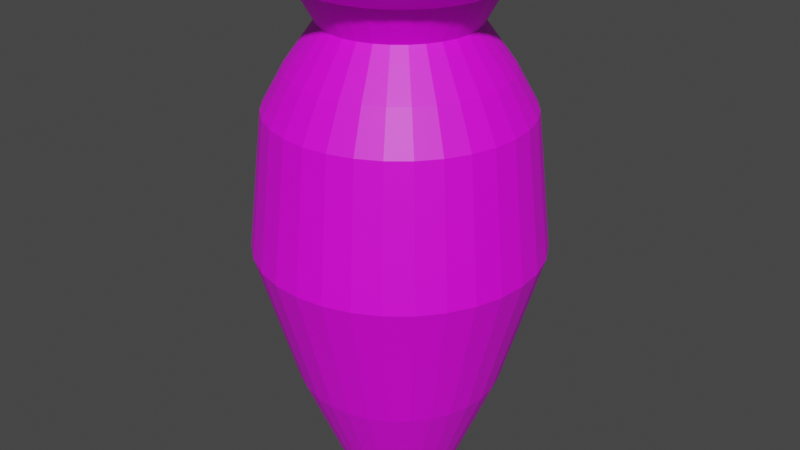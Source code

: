 # Source: Vase.blend  (saved by Blender 2.90.8; exported with 4.5.12 LTS)
import bpy
from mathutils import Matrix  # noqa: F401  (used for matrix-valued properties, if any)

bpy.ops.wm.read_factory_settings(use_empty=True)
scene = bpy.context.scene
scene.name = 'Scene'

# ---- collections
col_collection = bpy.data.collections.new('Collection'); scene.collection.children.link(col_collection)

# ---- images (referenced by path relative to the original .blend; pixels are not part of the script)
import os
ASSET_DIR = os.environ.get("B2B_ASSET_DIR", "")  # directory of the original .blend (textures are referenced by path, not embedded)
HERE = os.path.dirname(os.path.abspath(__file__))  # packed textures are extracted next to this script under _unpacked/

def load_image(name, relpath, width, height, colorspace="sRGB"):
    """Load a texture the original file referenced (path relative to the .blend, or extracted next to this script)."""
    p = next((c for c in (os.path.join(HERE, relpath), os.path.join(ASSET_DIR, relpath)) if relpath and os.path.exists(c)), "")
    if p:
        img = bpy.data.images.load(p, check_existing=True)
        img.name = name
    else:  # same state as the original file: an image datablock whose file is absent (Cycles renders it pink)
        img = bpy.data.images.new(name, width, height)
        img.source = "FILE"
        img.filepath = "//" + (relpath or name)
    img.colorspace_settings.name = colorspace
    return img
img_vase = load_image('Vase', 'Vase.png', 1024, 1024, 'sRGB')

# ---- materials (node trees are filled in below, after node groups)
mat_material_001 = bpy.data.materials.new('Material.001')
mat_material_001.use_transparent_shadow = False

# ---- material node trees
mat_material_001.use_nodes = True; mat_material_001.node_tree.nodes.clear()
_N = mat_material_001.node_tree.nodes; _L = mat_material_001.node_tree.links
n0 = _N.new('ShaderNodeBsdfPrincipled'); n0.name = 'Principled BSDF'; n0.location = (10, 300)
n0.distribution = 'GGX'
n0.subsurface_method = 'BURLEY'
n0.inputs[3].default_value = 1.45
n0.inputs[27].default_value = (0.0, 0.0, 0.0, 1.0)
n0.inputs[28].default_value = 1.0
n1 = _N.new('ShaderNodeOutputMaterial'); n1.name = 'Material Output'; n1.location = (300, 300)
n2 = _N.new('ShaderNodeTexImage'); n2.name = 'Image Texture'; n2.location = (-351, 246)
n2.image = img_vase
_L.new(n0.outputs[0], n1.inputs[0])
_L.new(n2.outputs[0], n0.inputs[0])
n1.is_active_output = True

# ---- world
world_world = bpy.data.worlds.new('World'); scene.world = world_world
world_world.use_nodes = True; world_world.node_tree.nodes.clear()
_N = world_world.node_tree.nodes; _L = world_world.node_tree.links
n0 = _N.new('ShaderNodeOutputWorld'); n0.name = 'World Output'; n0.location = (300, 300)
n1 = _N.new('ShaderNodeBackground'); n1.name = 'Background'; n1.location = (10, 300)
n1.inputs[0].default_value = (0.05088, 0.05088, 0.05088, 1.0)
_L.new(n1.outputs[0], n0.inputs[0])
n0.is_active_output = True
world_world.color = (0.05088, 0.05088, 0.05088)
world_world.use_sun_shadow = False
world_world.sun_shadow_jitter_overblur = 0.0

# ---- meshes
me_cylinder = bpy.data.meshes.new('Cylinder')
me_cylinder.from_pydata([(-1.988e-08, 1.167, -1.0), (-1.128e-07, 1.988, 1.0), (0.2278, 1.145, -1.0), (0.3878, 1.949, 1.0), (0.4468, 1.079, -1.0), (0.7606, 1.836, 1.0), (0.6486, 0.9707, -1.0), (1.104, 1.653, 1.0), (0.8255, 0.8255, -1.0), (1.405, 1.405, 1.0), (0.9707, 0.6486, -1.0), (1.653, 1.104, 1.0), (1.079, 0.4468, -1.0), (1.836, 0.7606, 1.0), (1.145, 0.2278, -1.0), (1.949, 0.3878, 1.0), (1.167, 4.043e-08, -1.0), (1.988, -1.312e-07, 1.0), (1.145, -0.2278, -1.0), (1.949, -0.3878, 1.0), (1.079, -0.4468, -1.0), (1.836, -0.7606, 1.0), (0.9707, -0.6486, -1.0), (1.653, -1.104, 1.0), (0.8255, -0.8255, -1.0), (1.405, -1.405, 1.0), (0.6486, -0.9707, -1.0), (1.104, -1.653, 1.0), (0.4468, -1.079, -1.0), (0.7606, -1.836, 1.0), (0.2278, -1.145, -1.0), (0.3878, -1.949, 1.0), (-4.003e-07, -1.167, -1.0), (-7.605e-07, -1.988, 1.0), (-0.2278, -1.145, -1.0), (-0.3878, -1.949, 1.0), (-0.4468, -1.079, -1.0), (-0.7606, -1.836, 1.0), (-0.6486, -0.9707, -1.0), (-1.104, -1.653, 1.0), (-0.8255, -0.8255, -1.0), (-1.405, -1.405, 1.0), (-0.9707, -0.6486, -1.0), (-1.653, -1.104, 1.0), (-1.079, -0.4468, -1.0), (-1.836, -0.7606, 1.0), (-1.145, -0.2278, -1.0), (-1.949, -0.3878, 1.0), (-1.167, 1.08e-06, -1.0), (-1.988, 1.638e-06, 1.0), (-1.145, 0.2278, -1.0), (-1.949, 0.3878, 1.0), (-1.079, 0.4468, -1.0), (-1.836, 0.7606, 1.0), (-0.9707, 0.6486, -1.0), (-1.653, 1.104, 1.0), (-0.8255, 0.8255, -1.0), (-1.405, 1.405, 1.0), (-0.6486, 0.9707, -1.0), (-1.104, 1.653, 1.0), (-0.4467, 1.079, -1.0), (-0.7606, 1.836, 1.0), (-0.2278, 1.145, -1.0), (-0.3878, 1.949, 1.0), (-1.616e-07, 2.764, 3.731), (0.5393, 2.711, 3.731), (1.058, 2.554, 3.731), (1.536, 2.298, 3.731), (1.955, 1.955, 3.731), (2.298, 1.536, 3.731), (2.554, 1.058, 3.731), (2.711, 0.5393, 3.731), (2.764, -2.916e-07, 3.731), (2.711, -0.5393, 3.731), (2.554, -1.058, 3.731), (2.298, -1.536, 3.731), (1.955, -1.955, 3.731), (1.536, -2.298, 3.731), (1.058, -2.554, 3.731), (0.5393, -2.711, 3.731), (-1.062e-06, -2.764, 3.731), (-0.5393, -2.711, 3.731), (-1.058, -2.554, 3.731), (-1.536, -2.298, 3.731), (-1.955, -1.955, 3.731), (-2.298, -1.536, 3.731), (-2.554, -1.058, 3.731), (-2.711, -0.5393, 3.731), (-2.764, 2.169e-06, 3.731), (-2.711, 0.5393, 3.731), (-2.554, 1.058, 3.731), (-2.298, 1.536, 3.731), (-1.955, 1.955, 3.731), (-1.536, 2.298, 3.731), (-1.058, 2.554, 3.731), (-0.5393, 2.711, 3.731), (-1.443e-07, 2.464, 6.396), (0.4807, 2.417, 6.396), (0.943, 2.277, 6.396), (1.369, 2.049, 6.396), (1.742, 1.742, 6.396), (2.049, 1.369, 6.396), (2.277, 0.943, 6.396), (2.417, 0.4807, 6.396), (2.464, -2.292e-07, 6.396), (2.417, -0.4807, 6.396), (2.277, -0.943, 6.396), (2.049, -1.369, 6.396), (1.742, -1.742, 6.396), (1.369, -2.049, 6.396), (0.943, -2.277, 6.396), (0.4807, -2.417, 6.396), (-9.472e-07, -2.464, 6.396), (-0.4807, -2.417, 6.396), (-0.943, -2.277, 6.396), (-1.369, -2.049, 6.396), (-1.742, -1.742, 6.396), (-2.049, -1.369, 6.396), (-2.277, -0.943, 6.396), (-2.417, -0.4807, 6.396), (-2.464, 1.964e-06, 6.396), (-2.417, 0.4807, 6.396), (-2.277, 0.943, 6.396), (-2.049, 1.369, 6.396), (-1.742, 1.742, 6.396), (-1.369, 2.049, 6.396), (-0.943, 2.277, 6.396), (-0.4807, 2.417, 6.396), (-8.739e-08, 2.051, 7.141), (0.4001, 2.012, 7.141), (0.7849, 1.895, 7.141), (1.139, 1.705, 7.141), (1.45, 1.45, 7.141), (1.705, 1.139, 7.141), (1.895, 0.7849, 7.141), (2.012, 0.4001, 7.141), (2.051, -1.19e-07, 7.141), (2.012, -0.4001, 7.141), (1.895, -0.7849, 7.141), (1.705, -1.139, 7.141), (1.45, -1.45, 7.141), (1.139, -1.705, 7.141), (0.7849, -1.895, 7.141), (0.4001, -2.012, 7.141), (-7.557e-07, -2.051, 7.141), (-0.4001, -2.012, 7.141), (-0.7849, -1.895, 7.141), (-1.139, -1.705, 7.141), (-1.45, -1.45, 7.141), (-1.705, -1.139, 7.141), (-1.895, -0.7849, 7.141), (-2.012, -0.4001, 7.141), (-2.051, 1.707e-06, 7.141), (-2.012, 0.4001, 7.141), (-1.895, 0.7849, 7.141), (-1.705, 1.139, 7.141), (-1.45, 1.45, 7.141), (-1.139, 1.705, 7.141), (-0.7849, 1.895, 7.141), (-0.4001, 2.012, 7.141), (-3.47e-08, 1.456, 7.963), (0.2841, 1.428, 7.963), (0.5573, 1.346, 7.963), (0.8091, 1.211, 7.963), (1.03, 1.03, 7.963), (1.211, 0.8091, 7.963), (1.346, 0.5573, 7.963), (1.428, 0.2841, 7.963), (1.456, 4.897e-09, 7.963), (1.428, -0.2841, 7.963), (1.346, -0.5573, 7.963), (1.211, -0.8091, 7.963), (1.03, -1.03, 7.963), (0.8091, -1.211, 7.963), (0.5573, -1.346, 7.963), (0.2841, -1.428, 7.963), (-5.092e-07, -1.456, 7.963), (-0.2841, -1.428, 7.963), (-0.5573, -1.346, 7.963), (-0.8091, -1.211, 7.963), (-1.03, -1.03, 7.963), (-1.211, -0.8091, 7.963), (-1.346, -0.5573, 7.963), (-1.428, -0.2841, 7.963), (-1.456, 1.301e-06, 7.963), (-1.428, 0.2841, 7.963), (-1.346, 0.5573, 7.963), (-1.211, 0.8091, 7.963), (-1.03, 1.03, 7.963), (-0.8091, 1.211, 7.963), (-0.5573, 1.346, 7.963), (-0.2841, 1.428, 7.963), (-3.008e-08, 1.815, 8.635), (0.3541, 1.78, 8.635), (0.6946, 1.677, 8.635), (1.008, 1.509, 8.635), (1.283, 1.283, 8.635), (1.509, 1.008, 8.635), (1.677, 0.6946, 8.635), (1.78, 0.3541, 8.635), (1.815, -8.458e-08, 8.635), (1.78, -0.3541, 8.635), (1.677, -0.6946, 8.635), (1.509, -1.008, 8.635), (1.283, -1.283, 8.635), (1.008, -1.509, 8.635), (0.6946, -1.677, 8.635), (0.3541, -1.78, 8.635), (-6.215e-07, -1.815, 8.635), (-0.3541, -1.78, 8.635), (-0.6946, -1.677, 8.635), (-1.008, -1.509, 8.635), (-1.283, -1.283, 8.635), (-1.509, -1.008, 8.635), (-1.677, -0.6946, 8.635), (-1.78, -0.3541, 8.635), (-1.815, 1.531e-06, 8.635), (-1.78, 0.3541, 8.635), (-1.677, 0.6946, 8.635), (-1.509, 1.008, 8.635), (-1.283, 1.283, 8.635), (-1.008, 1.509, 8.635), (-0.6946, 1.677, 8.635), (-0.3541, 1.78, 8.635), (-1.38e-07, 2.469, 9.04), (0.4818, 2.422, 9.04), (0.945, 2.281, 9.04), (1.372, 2.053, 9.04), (1.746, 1.746, 9.04), (2.053, 1.372, 9.04), (2.281, 0.945, 9.04), (2.422, 0.4818, 9.04), (2.469, -2.037e-07, 9.04), (2.422, -0.4818, 9.04), (2.281, -0.945, 9.04), (2.053, -1.372, 9.04), (1.746, -1.746, 9.04), (1.372, -2.053, 9.04), (0.945, -2.281, 9.04), (0.4818, -2.422, 9.04), (-9.426e-07, -2.469, 9.04), (-0.4818, -2.422, 9.04), (-0.945, -2.281, 9.04), (-1.372, -2.053, 9.04), (-1.746, -1.746, 9.04), (-2.053, -1.372, 9.04), (-2.281, -0.945, 9.04), (-2.422, -0.4818, 9.04), (-2.469, 1.994e-06, 9.04), (-2.422, 0.4818, 9.04), (-2.281, 0.945, 9.04), (-2.053, 1.372, 9.04), (-1.746, 1.746, 9.04), (-1.372, 2.053, 9.04), (-0.945, 2.281, 9.04), (-0.4818, 2.422, 9.04)], [], [(0, 1, 3, 2), (2, 3, 5, 4), (4, 5, 7, 6), (6, 7, 9, 8), (8, 9, 11, 10), (10, 11, 13, 12), (12, 13, 15, 14), (14, 15, 17, 16), (16, 17, 19, 18), (18, 19, 21, 20), (20, 21, 23, 22), (22, 23, 25, 24), (24, 25, 27, 26), (26, 27, 29, 28), (28, 29, 31, 30), (30, 31, 33, 32), (32, 33, 35, 34), (34, 35, 37, 36), (36, 37, 39, 38), (38, 39, 41, 40), (40, 41, 43, 42), (42, 43, 45, 44), (44, 45, 47, 46), (46, 47, 49, 48), (48, 49, 51, 50), (50, 51, 53, 52), (52, 53, 55, 54), (54, 55, 57, 56), (56, 57, 59, 58), (58, 59, 61, 60), (21, 19, 73, 74), (60, 61, 63, 62), (62, 63, 1, 0), (0, 2, 4, 6, 8, 10, 12, 14, 16, 18, 20, 22, 24, 26, 28, 30, 32, 34, 36, 38, 40, 42, 44, 46, 48, 50, 52, 54, 56, 58, 60, 62), (78, 77, 109, 110), (39, 37, 82, 83), (57, 55, 91, 92), (13, 11, 69, 70), (31, 29, 78, 79), (49, 47, 87, 88), (5, 3, 65, 66), (23, 21, 74, 75), (41, 39, 83, 84), (59, 57, 92, 93), (15, 13, 70, 71), (33, 31, 79, 80), (51, 49, 88, 89), (7, 5, 66, 67), (25, 23, 75, 76), (43, 41, 84, 85), (61, 59, 93, 94), (17, 15, 71, 72), (35, 33, 80, 81), (53, 51, 89, 90), (9, 7, 67, 68), (27, 25, 76, 77), (45, 43, 85, 86), (63, 61, 94, 95), (19, 17, 72, 73), (37, 35, 81, 82), (55, 53, 90, 91), (11, 9, 68, 69), (29, 27, 77, 78), (47, 45, 86, 87), (3, 1, 64, 65), (1, 63, 95, 64), (113, 112, 144, 145), (65, 64, 96, 97), (92, 91, 123, 124), (79, 78, 110, 111), (66, 65, 97, 98), (93, 92, 124, 125), (80, 79, 111, 112), (67, 66, 98, 99), (94, 93, 125, 126), (81, 80, 112, 113), (68, 67, 99, 100), (95, 94, 126, 127), (82, 81, 113, 114), (69, 68, 100, 101), (64, 95, 127, 96), (83, 82, 114, 115), (70, 69, 101, 102), (84, 83, 115, 116), (71, 70, 102, 103), (85, 84, 116, 117), (72, 71, 103, 104), (86, 85, 117, 118), (73, 72, 104, 105), (87, 86, 118, 119), (74, 73, 105, 106), (88, 87, 119, 120), (75, 74, 106, 107), (89, 88, 120, 121), (76, 75, 107, 108), (90, 89, 121, 122), (77, 76, 108, 109), (91, 90, 122, 123), (148, 147, 179, 180), (100, 99, 131, 132), (127, 126, 158, 159), (114, 113, 145, 146), (101, 100, 132, 133), (96, 127, 159, 128), (115, 114, 146, 147), (102, 101, 133, 134), (116, 115, 147, 148), (103, 102, 134, 135), (117, 116, 148, 149), (104, 103, 135, 136), (118, 117, 149, 150), (105, 104, 136, 137), (119, 118, 150, 151), (106, 105, 137, 138), (120, 119, 151, 152), (107, 106, 138, 139), (121, 120, 152, 153), (108, 107, 139, 140), (122, 121, 153, 154), (109, 108, 140, 141), (123, 122, 154, 155), (110, 109, 141, 142), (97, 96, 128, 129), (124, 123, 155, 156), (111, 110, 142, 143), (98, 97, 129, 130), (125, 124, 156, 157), (112, 111, 143, 144), (99, 98, 130, 131), (126, 125, 157, 158), (183, 182, 214, 215), (135, 134, 166, 167), (149, 148, 180, 181), (136, 135, 167, 168), (150, 149, 181, 182), (137, 136, 168, 169), (151, 150, 182, 183), (138, 137, 169, 170), (152, 151, 183, 184), (139, 138, 170, 171), (153, 152, 184, 185), (140, 139, 171, 172), (154, 153, 185, 186), (141, 140, 172, 173), (155, 154, 186, 187), (142, 141, 173, 174), (129, 128, 160, 161), (156, 155, 187, 188), (143, 142, 174, 175), (130, 129, 161, 162), (157, 156, 188, 189), (144, 143, 175, 176), (131, 130, 162, 163), (158, 157, 189, 190), (145, 144, 176, 177), (132, 131, 163, 164), (159, 158, 190, 191), (146, 145, 177, 178), (133, 132, 164, 165), (128, 159, 191, 160), (147, 146, 178, 179), (134, 133, 165, 166), (218, 217, 249, 250), (170, 169, 201, 202), (184, 183, 215, 216), (171, 170, 202, 203), (185, 184, 216, 217), (172, 171, 203, 204), (186, 185, 217, 218), (173, 172, 204, 205), (187, 186, 218, 219), (174, 173, 205, 206), (161, 160, 192, 193), (188, 187, 219, 220), (175, 174, 206, 207), (162, 161, 193, 194), (189, 188, 220, 221), (176, 175, 207, 208), (163, 162, 194, 195), (190, 189, 221, 222), (177, 176, 208, 209), (164, 163, 195, 196), (191, 190, 222, 223), (178, 177, 209, 210), (165, 164, 196, 197), (160, 191, 223, 192), (179, 178, 210, 211), (166, 165, 197, 198), (180, 179, 211, 212), (167, 166, 198, 199), (181, 180, 212, 213), (168, 167, 199, 200), (182, 181, 213, 214), (169, 168, 200, 201), (205, 204, 236, 237), (219, 218, 250, 251), (206, 205, 237, 238), (193, 192, 224, 225), (220, 219, 251, 252), (207, 206, 238, 239), (194, 193, 225, 226), (221, 220, 252, 253), (208, 207, 239, 240), (195, 194, 226, 227), (222, 221, 253, 254), (209, 208, 240, 241), (196, 195, 227, 228), (223, 222, 254, 255), (210, 209, 241, 242), (197, 196, 228, 229), (192, 223, 255, 224), (211, 210, 242, 243), (198, 197, 229, 230), (212, 211, 243, 244), (199, 198, 230, 231), (213, 212, 244, 245), (200, 199, 231, 232), (214, 213, 245, 246), (201, 200, 232, 233), (215, 214, 246, 247), (202, 201, 233, 234), (216, 215, 247, 248), (203, 202, 234, 235), (217, 216, 248, 249), (204, 203, 235, 236)])
_uv = me_cylinder.uv_layers.new(name='UVMap')
_uv.uv.foreach_set('vector', [0.4988, 0.5014, 0.4957, 0.5048, 0.4948, 0.5039, 0.4986, 0.5011, 0.4986, 0.5011, 0.4948, 0.5039, 0.4942, 0.5028, 0.4984, 0.5008, 0.4984, 0.5008, 0.4942, 0.5028, 0.4937, 0.5016, 0.4983, 0.5005, 0.4983, 0.5005, 0.4937, 0.5016, 0.4935, 0.5004, 0.4982, 0.5002, 0.4982, 0.5002, 0.4935, 0.5004, 0.4936, 0.4991, 0.4982, 0.4998, 0.4982, 0.4998, 0.4936, 0.4991, 0.4939, 0.4979, 0.4983, 0.4995, 0.4983, 0.4995, 0.4939, 0.4979, 0.4944, 0.4967, 0.4984, 0.4991, 0.4984, 0.4991, 0.4944, 0.4967, 0.4952, 0.4957, 0.4986, 0.4988, 0.4986, 0.4988, 0.4952, 0.4957, 0.4961, 0.4948, 0.4989, 0.4986, 0.4989, 0.4986, 0.4961, 0.4948, 0.4972, 0.4942, 0.4992, 0.4984, 0.4992, 0.4984, 0.4972, 0.4942, 0.4984, 0.4937, 0.4995, 0.4983, 0.4995, 0.4983, 0.4984, 0.4937, 0.4996, 0.4935, 0.4998, 0.4982, 0.4998, 0.4982, 0.4996, 0.4935, 0.5009, 0.4936, 0.5002, 0.4982, 0.5002, 0.4982, 0.5009, 0.4936, 0.5021, 0.4939, 0.5005, 0.4983, 0.5005, 0.4983, 0.5021, 0.4939, 0.5033, 0.4944, 0.5009, 0.4984, 0.5009, 0.4984, 0.5033, 0.4944, 0.5043, 0.4952, 0.5011, 0.4986, 0.5011, 0.4986, 0.5043, 0.4952, 0.5052, 0.4961, 0.5014, 0.4989, 0.5014, 0.4989, 0.5052, 0.4961, 0.5058, 0.4972, 0.5016, 0.4992, 0.5016, 0.4992, 0.5058, 0.4972, 0.5063, 0.4984, 0.5017, 0.4995, 0.5017, 0.4995, 0.5063, 0.4984, 0.5065, 0.4996, 0.5018, 0.4998, 0.5018, 0.4998, 0.5065, 0.4996, 0.5064, 0.5009, 0.5018, 0.5002, 0.5018, 0.5002, 0.5064, 0.5009, 0.5061, 0.5021, 0.5017, 0.5005, 0.5017, 0.5005, 0.5061, 0.5021, 0.5056, 0.5033, 0.5016, 0.5009, 0.5016, 0.5009, 0.5056, 0.5033, 0.5048, 0.5043, 0.5014, 0.5012, 0.5014, 0.5012, 0.5048, 0.5043, 0.5039, 0.5052, 0.5011, 0.5014, 0.5011, 0.5014, 0.5039, 0.5052, 0.5028, 0.5058, 0.5008, 0.5016, 0.5008, 0.5016, 0.5028, 0.5058, 0.5016, 0.5063, 0.5005, 0.5017, 0.5005, 0.5017, 0.5016, 0.5063, 0.5004, 0.5065, 0.5002, 0.5018, 0.5002, 0.5018, 0.5004, 0.5065, 0.4991, 0.5064, 0.4998, 0.5018, 0.4998, 0.5018, 0.4991, 0.5064, 0.4979, 0.5061, 0.4995, 0.5017, 0.4972, 0.4942, 0.4961, 0.4948, 0.4871, 0.4838, 0.4905, 0.4816, 0.4995, 0.5017, 0.4979, 0.5061, 0.4967, 0.5056, 0.4991, 0.5016, 0.4991, 0.5016, 0.4967, 0.5056, 0.4957, 0.5048, 0.4988, 0.5014, 0.4988, 0.5014, 0.4986, 0.5011, 0.4984, 0.5008, 0.4983, 0.5005, 0.4982, 0.5002, 0.4982, 0.4998, 0.4983, 0.4995, 0.4984, 0.4991, 0.4986, 0.4988, 0.4989, 0.4986, 0.4992, 0.4984, 0.4995, 0.4983, 0.4998, 0.4982, 0.5002, 0.4982, 0.5005, 0.4983, 0.5009, 0.4984, 0.5011, 0.4986, 0.5014, 0.4989, 0.5016, 0.4992, 0.5017, 0.4995, 0.5018, 0.4998, 0.5018, 0.5002, 0.5017, 0.5005, 0.5016, 0.5009, 0.5014, 0.5012, 0.5011, 0.5014, 0.5008, 0.5016, 0.5005, 0.5017, 0.5002, 0.5018, 0.4998, 0.5018, 0.4995, 0.5017, 0.4991, 0.5016, 0.5063, 0.4803, 0.5023, 0.4795, 0.5066, 0.4298, 0.5202, 0.4324, 0.5063, 0.4984, 0.5058, 0.4972, 0.5184, 0.4905, 0.5199, 0.4943, 0.5004, 0.5065, 0.5016, 0.5063, 0.5057, 0.5199, 0.5017, 0.5206, 0.4939, 0.4979, 0.4936, 0.4991, 0.4795, 0.4977, 0.4803, 0.4937, 0.5033, 0.4944, 0.5021, 0.4939, 0.5063, 0.4803, 0.51, 0.4819, 0.5048, 0.5043, 0.5056, 0.5033, 0.5181, 0.51, 0.5158, 0.5133, 0.4942, 0.5028, 0.4948, 0.5039, 0.4838, 0.5129, 0.4816, 0.5095, 0.4984, 0.4937, 0.4972, 0.4942, 0.4905, 0.4816, 0.4943, 0.4801, 0.5065, 0.4996, 0.5063, 0.4984, 0.5199, 0.4943, 0.5206, 0.4983, 0.4991, 0.5064, 0.5004, 0.5065, 0.5017, 0.5206, 0.4977, 0.5205, 0.4944, 0.4967, 0.4939, 0.4979, 0.4803, 0.4937, 0.4819, 0.49, 0.5043, 0.4952, 0.5033, 0.4944, 0.51, 0.4819, 0.5133, 0.4842, 0.5039, 0.5052, 0.5048, 0.5043, 0.5158, 0.5133, 0.5129, 0.5162, 0.4937, 0.5016, 0.4942, 0.5028, 0.4816, 0.5095, 0.4801, 0.5057, 0.4996, 0.4935, 0.4984, 0.4937, 0.4943, 0.4801, 0.4983, 0.4794, 0.5064, 0.5009, 0.5065, 0.4996, 0.5206, 0.4983, 0.5205, 0.5023, 0.4979, 0.5061, 0.4991, 0.5064, 0.4977, 0.5205, 0.4937, 0.5197, 0.4952, 0.4957, 0.4944, 0.4967, 0.4819, 0.49, 0.4842, 0.4867, 0.5052, 0.4961, 0.5043, 0.4952, 0.5133, 0.4842, 0.5162, 0.4871, 0.5028, 0.5058, 0.5039, 0.5052, 0.5129, 0.5162, 0.5095, 0.5184, 0.4935, 0.5004, 0.4937, 0.5016, 0.4801, 0.5057, 0.4794, 0.5017, 0.5009, 0.4936, 0.4996, 0.4935, 0.4983, 0.4794, 0.5023, 0.4795, 0.5061, 0.5021, 0.5064, 0.5009, 0.5205, 0.5023, 0.5197, 0.5063, 0.4967, 0.5056, 0.4979, 0.5061, 0.4937, 0.5197, 0.49, 0.5181, 0.4961, 0.4948, 0.4952, 0.4957, 0.4842, 0.4867, 0.4871, 0.4838, 0.5058, 0.4972, 0.5052, 0.4961, 0.5162, 0.4871, 0.5184, 0.4905, 0.5016, 0.5063, 0.5028, 0.5058, 0.5095, 0.5184, 0.5057, 0.5199, 0.4936, 0.4991, 0.4935, 0.5004, 0.4794, 0.5017, 0.4795, 0.4977, 0.5021, 0.4939, 0.5009, 0.4936, 0.5023, 0.4795, 0.5063, 0.4803, 0.5056, 0.5033, 0.5061, 0.5021, 0.5197, 0.5063, 0.5181, 0.51, 0.4948, 0.5039, 0.4957, 0.5048, 0.4867, 0.5158, 0.4838, 0.5129, 0.4957, 0.5048, 0.4967, 0.5056, 0.49, 0.5181, 0.4867, 0.5158, 0.5543, 0.455, 0.5445, 0.4453, 0.5668, 0.4179, 0.5816, 0.4325, 0.4838, 0.5129, 0.4867, 0.5158, 0.4555, 0.5547, 0.4457, 0.545, 0.5017, 0.5206, 0.5057, 0.5199, 0.5208, 0.5674, 0.5072, 0.5702, 0.51, 0.4819, 0.5063, 0.4803, 0.5202, 0.4324, 0.533, 0.4376, 0.4816, 0.5095, 0.4838, 0.5129, 0.4457, 0.545, 0.4379, 0.5335, 0.4977, 0.5205, 0.5017, 0.5206, 0.5072, 0.5702, 0.4934, 0.5702, 0.5133, 0.4842, 0.51, 0.4819, 0.533, 0.4376, 0.5445, 0.4453, 0.4801, 0.5057, 0.4816, 0.5095, 0.4379, 0.5335, 0.4326, 0.5208, 0.4937, 0.5197, 0.4977, 0.5205, 0.4934, 0.5702, 0.4798, 0.5676, 0.5162, 0.4871, 0.5133, 0.4842, 0.5445, 0.4453, 0.5543, 0.455, 0.4794, 0.5017, 0.4801, 0.5057, 0.4326, 0.5208, 0.4298, 0.5072, 0.49, 0.5181, 0.4937, 0.5197, 0.4798, 0.5676, 0.467, 0.5624, 0.5184, 0.4905, 0.5162, 0.4871, 0.5543, 0.455, 0.5621, 0.4665, 0.4795, 0.4977, 0.4794, 0.5017, 0.4298, 0.5072, 0.4298, 0.4934, 0.4867, 0.5158, 0.49, 0.5181, 0.467, 0.5624, 0.4555, 0.5547, 0.5199, 0.4943, 0.5184, 0.4905, 0.5621, 0.4665, 0.5674, 0.4792, 0.4803, 0.4937, 0.4795, 0.4977, 0.4298, 0.4934, 0.4324, 0.4798, 0.5206, 0.4983, 0.5199, 0.4943, 0.5674, 0.4792, 0.5702, 0.4928, 0.4819, 0.49, 0.4803, 0.4937, 0.4324, 0.4798, 0.4376, 0.467, 0.5205, 0.5023, 0.5206, 0.4983, 0.5702, 0.4928, 0.5702, 0.5066, 0.4842, 0.4867, 0.4819, 0.49, 0.4376, 0.467, 0.4453, 0.4555, 0.5197, 0.5063, 0.5205, 0.5023, 0.5702, 0.5066, 0.5676, 0.5202, 0.4871, 0.4838, 0.4842, 0.4867, 0.4453, 0.4555, 0.455, 0.4457, 0.5181, 0.51, 0.5197, 0.5063, 0.5676, 0.5202, 0.5624, 0.533, 0.4905, 0.4816, 0.4871, 0.4838, 0.455, 0.4457, 0.4665, 0.4379, 0.5158, 0.5133, 0.5181, 0.51, 0.5624, 0.533, 0.5547, 0.5445, 0.4943, 0.4801, 0.4905, 0.4816, 0.4665, 0.4379, 0.4792, 0.4326, 0.5129, 0.5162, 0.5158, 0.5133, 0.5547, 0.5445, 0.545, 0.5543, 0.4983, 0.4794, 0.4943, 0.4801, 0.4792, 0.4326, 0.4928, 0.4298, 0.5095, 0.5184, 0.5129, 0.5162, 0.545, 0.5543, 0.5335, 0.5621, 0.5023, 0.4795, 0.4983, 0.4794, 0.4928, 0.4298, 0.5066, 0.4298, 0.5057, 0.5199, 0.5095, 0.5184, 0.5335, 0.5621, 0.5208, 0.5674, 0.6053, 0.4892, 0.6012, 0.4689, 0.7099, 0.4366, 0.7182, 0.4788, 0.4298, 0.5072, 0.4326, 0.5208, 0.3988, 0.5311, 0.3947, 0.5108, 0.467, 0.5624, 0.4798, 0.5676, 0.4697, 0.6014, 0.4505, 0.5935, 0.5621, 0.4665, 0.5543, 0.455, 0.5816, 0.4325, 0.5931, 0.4497, 0.4298, 0.4934, 0.4298, 0.5072, 0.3947, 0.5108, 0.3946, 0.49, 0.4555, 0.5547, 0.467, 0.5624, 0.4505, 0.5935, 0.4332, 0.5821, 0.5674, 0.4792, 0.5621, 0.4665, 0.5931, 0.4497, 0.6012, 0.4689, 0.4324, 0.4798, 0.4298, 0.4934, 0.3946, 0.49, 0.3986, 0.4697, 0.5702, 0.4928, 0.5674, 0.4792, 0.6012, 0.4689, 0.6053, 0.4892, 0.4376, 0.467, 0.4324, 0.4798, 0.3986, 0.4697, 0.4065, 0.4505, 0.5702, 0.5066, 0.5702, 0.4928, 0.6053, 0.4892, 0.6054, 0.51, 0.4453, 0.4555, 0.4376, 0.467, 0.4065, 0.4505, 0.4179, 0.4332, 0.5676, 0.5202, 0.5702, 0.5066, 0.6054, 0.51, 0.6014, 0.5303, 0.455, 0.4457, 0.4453, 0.4555, 0.4179, 0.4332, 0.4325, 0.4184, 0.5624, 0.533, 0.5676, 0.5202, 0.6014, 0.5303, 0.5935, 0.5495, 0.4665, 0.4379, 0.455, 0.4457, 0.4325, 0.4184, 0.4497, 0.4069, 0.5547, 0.5445, 0.5624, 0.533, 0.5935, 0.5495, 0.5821, 0.5668, 0.4792, 0.4326, 0.4665, 0.4379, 0.4497, 0.4069, 0.4689, 0.3988, 0.545, 0.5543, 0.5547, 0.5445, 0.5821, 0.5668, 0.5675, 0.5816, 0.4928, 0.4298, 0.4792, 0.4326, 0.4689, 0.3988, 0.4892, 0.3947, 0.5335, 0.5621, 0.545, 0.5543, 0.5675, 0.5816, 0.5503, 0.5932, 0.5066, 0.4298, 0.4928, 0.4298, 0.4892, 0.3947, 0.51, 0.3946, 0.5208, 0.5674, 0.5335, 0.5621, 0.5503, 0.5932, 0.5311, 0.6012, 0.5202, 0.4324, 0.5066, 0.4298, 0.51, 0.3946, 0.5303, 0.3986, 0.4457, 0.545, 0.4555, 0.5547, 0.4332, 0.5821, 0.4184, 0.5675, 0.5072, 0.5702, 0.5208, 0.5674, 0.5311, 0.6012, 0.5108, 0.6053, 0.533, 0.4376, 0.5202, 0.4324, 0.5303, 0.3986, 0.5495, 0.4065, 0.4379, 0.5335, 0.4457, 0.545, 0.4184, 0.5675, 0.4068, 0.5503, 0.4934, 0.5702, 0.5072, 0.5702, 0.5108, 0.6053, 0.49, 0.6054, 0.5445, 0.4453, 0.533, 0.4376, 0.5495, 0.4065, 0.5668, 0.4179, 0.4326, 0.5208, 0.4379, 0.5335, 0.4068, 0.5503, 0.3988, 0.5311, 0.4798, 0.5676, 0.4934, 0.5702, 0.49, 0.6054, 0.4697, 0.6014, 0.6932, 0.6036, 0.7097, 0.5639, 0.835, 0.6017, 0.8087, 0.6651, 0.4065, 0.4505, 0.3986, 0.4697, 0.2903, 0.4361, 0.3068, 0.3964, 0.6054, 0.51, 0.6053, 0.4892, 0.7182, 0.4788, 0.7182, 0.5218, 0.4179, 0.4332, 0.4065, 0.4505, 0.3068, 0.3964, 0.3307, 0.3607, 0.6014, 0.5303, 0.6054, 0.51, 0.7182, 0.5218, 0.7097, 0.5639, 0.4325, 0.4184, 0.4179, 0.4332, 0.3307, 0.3607, 0.3611, 0.3303, 0.5935, 0.5495, 0.6014, 0.5303, 0.7097, 0.5639, 0.6932, 0.6036, 0.4497, 0.4069, 0.4325, 0.4184, 0.3611, 0.3303, 0.3969, 0.3065, 0.5821, 0.5668, 0.5935, 0.5495, 0.6932, 0.6036, 0.6693, 0.6393, 0.4689, 0.3988, 0.4497, 0.4069, 0.3969, 0.3065, 0.4366, 0.2901, 0.5675, 0.5816, 0.5821, 0.5668, 0.6693, 0.6393, 0.6389, 0.6697, 0.4892, 0.3947, 0.4689, 0.3988, 0.4366, 0.2901, 0.4788, 0.2818, 0.5503, 0.5932, 0.5675, 0.5816, 0.6389, 0.6697, 0.6031, 0.6935, 0.51, 0.3946, 0.4892, 0.3947, 0.4788, 0.2818, 0.5218, 0.2818, 0.5311, 0.6012, 0.5503, 0.5932, 0.6031, 0.6935, 0.5634, 0.7099, 0.5303, 0.3986, 0.51, 0.3946, 0.5218, 0.2818, 0.5639, 0.2903, 0.4184, 0.5675, 0.4332, 0.5821, 0.3607, 0.6693, 0.3303, 0.6389, 0.5108, 0.6053, 0.5311, 0.6012, 0.5634, 0.7099, 0.5212, 0.7182, 0.5495, 0.4065, 0.5303, 0.3986, 0.5639, 0.2903, 0.6036, 0.3068, 0.4068, 0.5503, 0.4184, 0.5675, 0.3303, 0.6389, 0.3065, 0.6031, 0.49, 0.6054, 0.5108, 0.6053, 0.5212, 0.7182, 0.4782, 0.7182, 0.5668, 0.4179, 0.5495, 0.4065, 0.6036, 0.3068, 0.6393, 0.3307, 0.3988, 0.5311, 0.4068, 0.5503, 0.3065, 0.6031, 0.2901, 0.5634, 0.4697, 0.6014, 0.49, 0.6054, 0.4782, 0.7182, 0.4361, 0.7097, 0.5816, 0.4325, 0.5668, 0.4179, 0.6393, 0.3307, 0.6697, 0.3611, 0.3947, 0.5108, 0.3988, 0.5311, 0.2901, 0.5634, 0.2818, 0.5212, 0.4505, 0.5935, 0.4697, 0.6014, 0.4361, 0.7097, 0.3964, 0.6932, 0.5931, 0.4497, 0.5816, 0.4325, 0.6697, 0.3611, 0.6935, 0.3969, 0.3946, 0.49, 0.3947, 0.5108, 0.2818, 0.5212, 0.2818, 0.4782, 0.4332, 0.5821, 0.4505, 0.5935, 0.3964, 0.6932, 0.3607, 0.6693, 0.6012, 0.4689, 0.5931, 0.4497, 0.6935, 0.3969, 0.7099, 0.4366, 0.3986, 0.4697, 0.3946, 0.49, 0.2818, 0.4782, 0.2903, 0.4361, 0.6649, 0.8088, 0.722, 0.7707, 0.8187, 0.8883, 0.7368, 0.943, 0.3969, 0.3065, 0.3611, 0.3303, 0.278, 0.2293, 0.3351, 0.1912, 0.6693, 0.6393, 0.6932, 0.6036, 0.8087, 0.6651, 0.7706, 0.7222, 0.4366, 0.2901, 0.3969, 0.3065, 0.3351, 0.1912, 0.3985, 0.165, 0.6389, 0.6697, 0.6693, 0.6393, 0.7706, 0.7222, 0.722, 0.7707, 0.4788, 0.2818, 0.4366, 0.2901, 0.3985, 0.165, 0.4658, 0.1516, 0.6031, 0.6935, 0.6389, 0.6697, 0.722, 0.7707, 0.6649, 0.8088, 0.5218, 0.2818, 0.4788, 0.2818, 0.4658, 0.1516, 0.5344, 0.1516, 0.5634, 0.7099, 0.6031, 0.6935, 0.6649, 0.8088, 0.6015, 0.835, 0.5639, 0.2903, 0.5218, 0.2818, 0.5344, 0.1516, 0.6017, 0.165, 0.3303, 0.6389, 0.3607, 0.6693, 0.2778, 0.7706, 0.2293, 0.722, 0.5212, 0.7182, 0.5634, 0.7099, 0.6015, 0.835, 0.5342, 0.8484, 0.6036, 0.3068, 0.5639, 0.2903, 0.6017, 0.165, 0.6651, 0.1913, 0.3065, 0.6031, 0.3303, 0.6389, 0.2293, 0.722, 0.1912, 0.6649, 0.4782, 0.7182, 0.5212, 0.7182, 0.5342, 0.8484, 0.4656, 0.8484, 0.6393, 0.3307, 0.6036, 0.3068, 0.6651, 0.1913, 0.7222, 0.2294, 0.2901, 0.5634, 0.3065, 0.6031, 0.1912, 0.6649, 0.165, 0.6015, 0.4361, 0.7097, 0.4782, 0.7182, 0.4656, 0.8484, 0.3983, 0.835, 0.6697, 0.3611, 0.6393, 0.3307, 0.7222, 0.2294, 0.7707, 0.278, 0.2818, 0.5212, 0.2901, 0.5634, 0.165, 0.6015, 0.1516, 0.5342, 0.3964, 0.6932, 0.4361, 0.7097, 0.3983, 0.835, 0.3349, 0.8087, 0.6935, 0.3969, 0.6697, 0.3611, 0.7707, 0.278, 0.8088, 0.3351, 0.2818, 0.4782, 0.2818, 0.5212, 0.1516, 0.5342, 0.1516, 0.4656, 0.3607, 0.6693, 0.3964, 0.6932, 0.3349, 0.8087, 0.2778, 0.7706, 0.7099, 0.4366, 0.6935, 0.3969, 0.8088, 0.3351, 0.835, 0.3985, 0.2903, 0.4361, 0.2818, 0.4782, 0.1516, 0.4656, 0.165, 0.3983, 0.7182, 0.4788, 0.7099, 0.4366, 0.835, 0.3985, 0.8484, 0.4658, 0.3068, 0.3964, 0.2903, 0.4361, 0.165, 0.3983, 0.1913, 0.3349, 0.7182, 0.5218, 0.7182, 0.4788, 0.8484, 0.4658, 0.8484, 0.5344, 0.3307, 0.3607, 0.3068, 0.3964, 0.1913, 0.3349, 0.2294, 0.2778, 0.7097, 0.5639, 0.7182, 0.5218, 0.8484, 0.5344, 0.835, 0.6017, 0.3611, 0.3303, 0.3307, 0.3607, 0.2294, 0.2778, 0.278, 0.2293, 0.5344, 0.1516, 0.4658, 0.1516, 0.4508, 0.0001003, 0.5492, 9.998e-05, 0.6015, 0.835, 0.6649, 0.8088, 0.7368, 0.943, 0.6458, 0.9807, 0.6017, 0.165, 0.5344, 0.1516, 0.5492, 9.998e-05, 0.6458, 0.01931, 0.2293, 0.722, 0.2778, 0.7706, 0.1813, 0.8883, 0.1117, 0.8187, 0.5342, 0.8484, 0.6015, 0.835, 0.6458, 0.9807, 0.5492, 0.9999, 0.6651, 0.1913, 0.6017, 0.165, 0.6458, 0.01931, 0.7368, 0.05699, 0.1912, 0.6649, 0.2293, 0.722, 0.1117, 0.8187, 0.05699, 0.7368, 0.4656, 0.8484, 0.5342, 0.8484, 0.5492, 0.9999, 0.4508, 0.9999, 0.7222, 0.2294, 0.6651, 0.1913, 0.7368, 0.05699, 0.8187, 0.1117, 0.165, 0.6015, 0.1912, 0.6649, 0.05699, 0.7368, 0.01931, 0.6458, 0.3983, 0.835, 0.4656, 0.8484, 0.4508, 0.9999, 0.3542, 0.9807, 0.7707, 0.278, 0.7222, 0.2294, 0.8187, 0.1117, 0.8883, 0.1813, 0.1516, 0.5342, 0.165, 0.6015, 0.01931, 0.6458, 0.0001001, 0.5492, 0.3349, 0.8087, 0.3983, 0.835, 0.3542, 0.9807, 0.2632, 0.943, 0.8088, 0.3351, 0.7707, 0.278, 0.8883, 0.1813, 0.943, 0.2632, 0.1516, 0.4656, 0.1516, 0.5342, 0.0001001, 0.5492, 9.998e-05, 0.4508, 0.2778, 0.7706, 0.3349, 0.8087, 0.2632, 0.943, 0.1813, 0.8883, 0.835, 0.3985, 0.8088, 0.3351, 0.943, 0.2632, 0.9807, 0.3542, 0.165, 0.3983, 0.1516, 0.4656, 9.998e-05, 0.4508, 0.01931, 0.3542, 0.8484, 0.4658, 0.835, 0.3985, 0.9807, 0.3542, 0.9999, 0.4508, 0.1913, 0.3349, 0.165, 0.3983, 0.01931, 0.3542, 0.05699, 0.2632, 0.8484, 0.5344, 0.8484, 0.4658, 0.9999, 0.4508, 0.9999, 0.5492, 0.2294, 0.2778, 0.1913, 0.3349, 0.05699, 0.2632, 0.1117, 0.1813, 0.835, 0.6017, 0.8484, 0.5344, 0.9999, 0.5492, 0.9807, 0.6458, 0.278, 0.2293, 0.2294, 0.2778, 0.1117, 0.1813, 0.1813, 0.1117, 0.8087, 0.6651, 0.835, 0.6017, 0.9807, 0.6458, 0.943, 0.7368, 0.3351, 0.1912, 0.278, 0.2293, 0.1813, 0.1117, 0.2632, 0.057, 0.7706, 0.7222, 0.8087, 0.6651, 0.943, 0.7368, 0.8883, 0.8187, 0.3985, 0.165, 0.3351, 0.1912, 0.2632, 0.057, 0.3542, 0.01931, 0.722, 0.7707, 0.7706, 0.7222, 0.8883, 0.8187, 0.8187, 0.8883, 0.4658, 0.1516, 0.3985, 0.165, 0.3542, 0.01931, 0.4508, 0.0001003])
me_cylinder.materials.append(mat_material_001)
me_cylinder.use_remesh_fix_poles = True
me_cylinder.use_remesh_preserve_attributes = False
me_cylinder.use_mirror_vertex_groups = False
me_cylinder.update()

# ---- objects
ob_cylinder = bpy.data.objects.new('Cylinder', me_cylinder)

# ---- transforms, parenting, visibility, modifiers, constraints
ob_cylinder.location = (0.0, 0.0, 0.0)
ob_cylinder.lineart.crease_threshold = 0.0

# ---- collection membership
col_collection.objects.link(ob_cylinder)

# ---- scene / render settings (as saved in the file)
scene.frame_start = 1; scene.frame_end = 250; scene.frame_set(1)
scene.render.engine = 'BLENDER_EEVEE_NEXT'
scene.cycles.use_denoising = False
scene.cycles.samples = 128
scene.cycles.sampling_pattern = 'TABULATED_SOBOL'
scene.cycles.use_adaptive_sampling = False
scene.cycles.use_light_tree = False
scene.view_settings.view_transform = 'Filmic'
bpy.context.view_layer.update()

# ---- added for rendering (the .blend has no active camera and no usable light): camera, sun
cam_auto = bpy.data.cameras.new('AutoCamera')
cam_auto.lens = 50.0
cam_auto.sensor_width = 36.0
cam_auto.clip_end = 1000.0
ob_auto_camera = bpy.data.objects.new('AutoCamera', cam_auto)
scene.collection.objects.link(ob_auto_camera)
ob_auto_camera.location = (11.7739, -14.1287, 13.4393)
ob_auto_camera.rotation_euler = (1.09748, -7.21219e-08, 0.694738)
scene.camera = ob_auto_camera
light_auto_sun = bpy.data.lights.new('AutoSun', 'SUN')
light_auto_sun.energy = 3.0
light_auto_sun.angle = 0.0523599
ob_auto_sun = bpy.data.objects.new('AutoSun', light_auto_sun)
scene.collection.objects.link(ob_auto_sun)
ob_auto_sun.rotation_euler = (0.872665, 0.174533, 0.523599)
bpy.context.view_layer.update()
